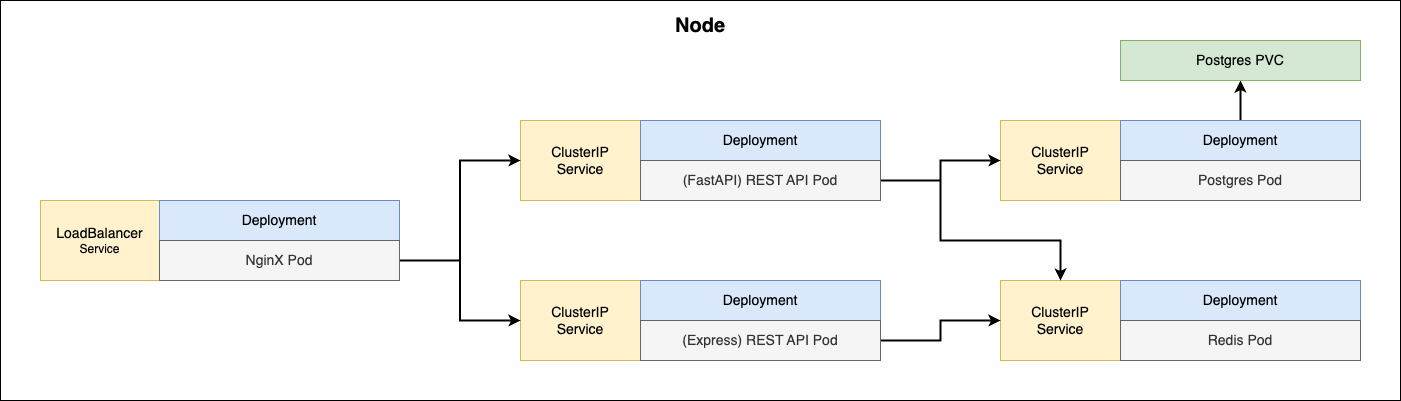

The diagram above was exported from draw.io. Its source (the exported page's mxGraphModel, read from the mxfile embedded in the PNG):
<mxGraphModel dx="1706" dy="1034" grid="1" gridSize="10" guides="1" tooltips="1" connect="1" arrows="1" fold="1" page="1" pageScale="1" pageWidth="827" pageHeight="1169" math="0" shadow="0">
  <root>
    <mxCell id="0" />
    <mxCell id="1" parent="0" />
    <mxCell id="8BuQOBPp0OQaVyb2lasJ-35" value="" style="rounded=0;whiteSpace=wrap;html=1;" vertex="1" parent="1">
      <mxGeometry width="1400" height="400" as="geometry" />
    </mxCell>
    <mxCell id="8BuQOBPp0OQaVyb2lasJ-9" value="&lt;font style=&quot;font-size: 14px;&quot;&gt;ClusterIP&lt;br&gt;Service&lt;/font&gt;" style="rounded=0;whiteSpace=wrap;html=1;fillColor=#fff2cc;strokeColor=#d6b656;" vertex="1" parent="1">
      <mxGeometry x="1000" y="120" width="120" height="80" as="geometry" />
    </mxCell>
    <mxCell id="8BuQOBPp0OQaVyb2lasJ-16" style="edgeStyle=orthogonalEdgeStyle;rounded=0;orthogonalLoop=1;jettySize=auto;html=1;exitX=0.5;exitY=0;exitDx=0;exitDy=0;entryX=0.5;entryY=1;entryDx=0;entryDy=0;strokeWidth=2;" edge="1" parent="1" source="8BuQOBPp0OQaVyb2lasJ-10" target="8BuQOBPp0OQaVyb2lasJ-15">
      <mxGeometry relative="1" as="geometry" />
    </mxCell>
    <mxCell id="8BuQOBPp0OQaVyb2lasJ-10" value="&lt;span style=&quot;font-size: 14px;&quot;&gt;Deployment&lt;/span&gt;" style="rounded=0;whiteSpace=wrap;html=1;fillColor=#dae8fc;strokeColor=#6c8ebf;" vertex="1" parent="1">
      <mxGeometry x="1120" y="120" width="240" height="40" as="geometry" />
    </mxCell>
    <mxCell id="8BuQOBPp0OQaVyb2lasJ-11" value="&lt;span style=&quot;font-size: 14px;&quot;&gt;Postgres Pod&lt;/span&gt;" style="rounded=0;whiteSpace=wrap;html=1;fillColor=#f5f5f5;fontColor=#333333;strokeColor=#666666;" vertex="1" parent="1">
      <mxGeometry x="1120" y="160" width="240" height="40" as="geometry" />
    </mxCell>
    <mxCell id="8BuQOBPp0OQaVyb2lasJ-12" value="&lt;font style=&quot;font-size: 14px;&quot;&gt;ClusterIP&lt;br&gt;Service&lt;/font&gt;" style="rounded=0;whiteSpace=wrap;html=1;fillColor=#fff2cc;strokeColor=#d6b656;" vertex="1" parent="1">
      <mxGeometry x="1000" y="280" width="120" height="80" as="geometry" />
    </mxCell>
    <mxCell id="8BuQOBPp0OQaVyb2lasJ-13" value="&lt;span style=&quot;font-size: 14px;&quot;&gt;Deployment&lt;/span&gt;" style="rounded=0;whiteSpace=wrap;html=1;fillColor=#dae8fc;strokeColor=#6c8ebf;" vertex="1" parent="1">
      <mxGeometry x="1120" y="280" width="240" height="40" as="geometry" />
    </mxCell>
    <mxCell id="8BuQOBPp0OQaVyb2lasJ-14" value="&lt;span style=&quot;font-size: 14px;&quot;&gt;Redis Pod&lt;/span&gt;" style="rounded=0;whiteSpace=wrap;html=1;fillColor=#f5f5f5;fontColor=#333333;strokeColor=#666666;" vertex="1" parent="1">
      <mxGeometry x="1120" y="320" width="240" height="40" as="geometry" />
    </mxCell>
    <mxCell id="8BuQOBPp0OQaVyb2lasJ-15" value="&lt;span style=&quot;font-size: 14px;&quot;&gt;Postgres PVC&lt;/span&gt;" style="rounded=0;whiteSpace=wrap;html=1;fillColor=#d5e8d4;strokeColor=#82b366;" vertex="1" parent="1">
      <mxGeometry x="1120" y="40" width="240" height="40" as="geometry" />
    </mxCell>
    <mxCell id="8BuQOBPp0OQaVyb2lasJ-22" value="&lt;font size=&quot;1&quot; style=&quot;&quot;&gt;&lt;b style=&quot;font-size: 20px;&quot;&gt;Node&lt;/b&gt;&lt;/font&gt;" style="text;html=1;strokeColor=none;fillColor=none;align=center;verticalAlign=middle;whiteSpace=wrap;rounded=0;" vertex="1" parent="1">
      <mxGeometry x="670" y="10" width="60" height="30" as="geometry" />
    </mxCell>
    <mxCell id="8BuQOBPp0OQaVyb2lasJ-23" value="&lt;font style=&quot;font-size: 14px;&quot;&gt;ClusterIP&lt;br&gt;Service&lt;/font&gt;" style="rounded=0;whiteSpace=wrap;html=1;fillColor=#fff2cc;strokeColor=#d6b656;" vertex="1" parent="1">
      <mxGeometry x="520" y="120" width="120" height="80" as="geometry" />
    </mxCell>
    <mxCell id="8BuQOBPp0OQaVyb2lasJ-24" value="&lt;span style=&quot;font-size: 14px;&quot;&gt;Deployment&lt;/span&gt;" style="rounded=0;whiteSpace=wrap;html=1;fillColor=#dae8fc;strokeColor=#6c8ebf;" vertex="1" parent="1">
      <mxGeometry x="640" y="120" width="240" height="40" as="geometry" />
    </mxCell>
    <mxCell id="8BuQOBPp0OQaVyb2lasJ-38" style="edgeStyle=orthogonalEdgeStyle;rounded=0;orthogonalLoop=1;jettySize=auto;html=1;exitX=1;exitY=0.5;exitDx=0;exitDy=0;strokeWidth=2;" edge="1" parent="1" source="8BuQOBPp0OQaVyb2lasJ-25" target="8BuQOBPp0OQaVyb2lasJ-9">
      <mxGeometry relative="1" as="geometry" />
    </mxCell>
    <mxCell id="8BuQOBPp0OQaVyb2lasJ-41" style="edgeStyle=orthogonalEdgeStyle;rounded=0;orthogonalLoop=1;jettySize=auto;html=1;exitX=1;exitY=0.5;exitDx=0;exitDy=0;entryX=0.5;entryY=0;entryDx=0;entryDy=0;strokeWidth=2;" edge="1" parent="1" source="8BuQOBPp0OQaVyb2lasJ-25" target="8BuQOBPp0OQaVyb2lasJ-12">
      <mxGeometry relative="1" as="geometry">
        <Array as="points">
          <mxPoint x="940" y="180" />
          <mxPoint x="940" y="240" />
          <mxPoint x="1060" y="240" />
        </Array>
      </mxGeometry>
    </mxCell>
    <mxCell id="8BuQOBPp0OQaVyb2lasJ-25" value="&lt;span style=&quot;font-size: 14px;&quot;&gt;(FastAPI) REST API Pod&lt;/span&gt;" style="rounded=0;whiteSpace=wrap;html=1;fillColor=#f5f5f5;fontColor=#333333;strokeColor=#666666;" vertex="1" parent="1">
      <mxGeometry x="640" y="160" width="240" height="40" as="geometry" />
    </mxCell>
    <mxCell id="8BuQOBPp0OQaVyb2lasJ-26" value="&lt;font style=&quot;font-size: 14px;&quot;&gt;ClusterIP&lt;br&gt;Service&lt;/font&gt;" style="rounded=0;whiteSpace=wrap;html=1;fillColor=#fff2cc;strokeColor=#d6b656;" vertex="1" parent="1">
      <mxGeometry x="520" y="280" width="120" height="80" as="geometry" />
    </mxCell>
    <mxCell id="8BuQOBPp0OQaVyb2lasJ-27" value="&lt;span style=&quot;font-size: 14px;&quot;&gt;Deployment&lt;/span&gt;" style="rounded=0;whiteSpace=wrap;html=1;fillColor=#dae8fc;strokeColor=#6c8ebf;" vertex="1" parent="1">
      <mxGeometry x="640" y="280" width="240" height="40" as="geometry" />
    </mxCell>
    <mxCell id="8BuQOBPp0OQaVyb2lasJ-39" style="edgeStyle=orthogonalEdgeStyle;rounded=0;orthogonalLoop=1;jettySize=auto;html=1;exitX=1;exitY=0.5;exitDx=0;exitDy=0;entryX=0;entryY=0.5;entryDx=0;entryDy=0;strokeWidth=2;" edge="1" parent="1" source="8BuQOBPp0OQaVyb2lasJ-28" target="8BuQOBPp0OQaVyb2lasJ-12">
      <mxGeometry relative="1" as="geometry" />
    </mxCell>
    <mxCell id="8BuQOBPp0OQaVyb2lasJ-28" value="&lt;span style=&quot;font-size: 14px;&quot;&gt;(Express) REST API Pod&lt;/span&gt;" style="rounded=0;whiteSpace=wrap;html=1;fillColor=#f5f5f5;fontColor=#333333;strokeColor=#666666;" vertex="1" parent="1">
      <mxGeometry x="640" y="320" width="240" height="40" as="geometry" />
    </mxCell>
    <mxCell id="8BuQOBPp0OQaVyb2lasJ-32" value="&lt;span style=&quot;font-size: 14px;&quot;&gt;LoadBalancer&lt;br&gt;&lt;/span&gt;Service" style="rounded=0;whiteSpace=wrap;html=1;fillColor=#fff2cc;strokeColor=#d6b656;" vertex="1" parent="1">
      <mxGeometry x="40" y="200" width="119" height="80" as="geometry" />
    </mxCell>
    <mxCell id="8BuQOBPp0OQaVyb2lasJ-33" value="&lt;span style=&quot;font-size: 14px;&quot;&gt;Deployment&lt;/span&gt;" style="rounded=0;whiteSpace=wrap;html=1;fillColor=#dae8fc;strokeColor=#6c8ebf;" vertex="1" parent="1">
      <mxGeometry x="159" y="200" width="240" height="40" as="geometry" />
    </mxCell>
    <mxCell id="8BuQOBPp0OQaVyb2lasJ-36" style="edgeStyle=orthogonalEdgeStyle;rounded=0;orthogonalLoop=1;jettySize=auto;html=1;exitX=1;exitY=0.5;exitDx=0;exitDy=0;strokeWidth=2;" edge="1" parent="1" source="8BuQOBPp0OQaVyb2lasJ-34" target="8BuQOBPp0OQaVyb2lasJ-26">
      <mxGeometry relative="1" as="geometry" />
    </mxCell>
    <mxCell id="8BuQOBPp0OQaVyb2lasJ-37" style="edgeStyle=orthogonalEdgeStyle;rounded=0;orthogonalLoop=1;jettySize=auto;html=1;exitX=1;exitY=0.5;exitDx=0;exitDy=0;entryX=0;entryY=0.5;entryDx=0;entryDy=0;strokeWidth=2;" edge="1" parent="1" source="8BuQOBPp0OQaVyb2lasJ-34" target="8BuQOBPp0OQaVyb2lasJ-23">
      <mxGeometry relative="1" as="geometry" />
    </mxCell>
    <mxCell id="8BuQOBPp0OQaVyb2lasJ-34" value="&lt;span style=&quot;font-size: 14px;&quot;&gt;NginX Pod&lt;/span&gt;" style="rounded=0;whiteSpace=wrap;html=1;fillColor=#f5f5f5;fontColor=#333333;strokeColor=#666666;" vertex="1" parent="1">
      <mxGeometry x="159" y="240" width="240" height="40" as="geometry" />
    </mxCell>
  </root>
</mxGraphModel>